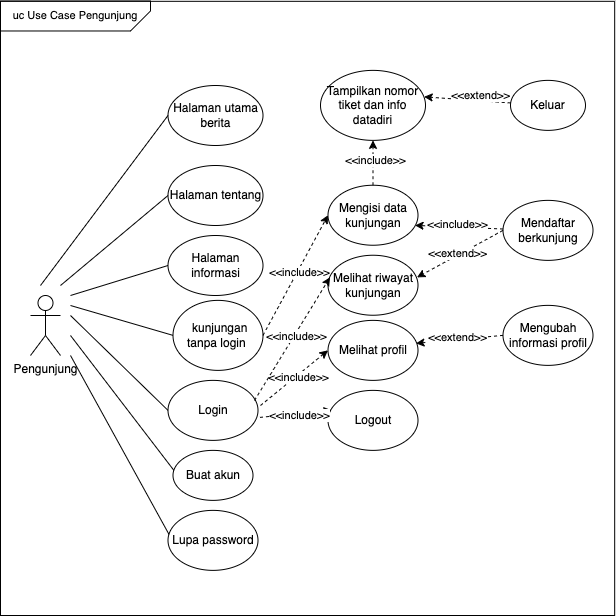

The diagram above was exported from draw.io. Its source (the exported page's mxGraphModel, read from the mxfile embedded in the PNG):
<mxGraphModel dx="1059" dy="720" grid="1" gridSize="10" guides="1" tooltips="1" connect="1" arrows="1" fold="1" page="1" pageScale="1" pageWidth="850" pageHeight="1100" math="0" shadow="0">
  <root>
    <mxCell id="0" />
    <mxCell id="1" parent="0" />
    <mxCell id="IGEThCHEhvGlLkRtF7x6-1" value="Pengunjung" style="shape=umlActor;verticalLabelPosition=bottom;verticalAlign=top;html=1;outlineConnect=0;rounded=1;" parent="1" vertex="1">
      <mxGeometry x="100" y="340" width="30" height="60" as="geometry" />
    </mxCell>
    <mxCell id="IGEThCHEhvGlLkRtF7x6-2" value="Mengisi data kunjungan" style="ellipse;whiteSpace=wrap;html=1;rounded=1;" parent="1" vertex="1">
      <mxGeometry x="397.5" y="229.74" width="90" height="60" as="geometry" />
    </mxCell>
    <mxCell id="IGEThCHEhvGlLkRtF7x6-3" value="Tampilkan nomor tiket dan info datadiri" style="ellipse;whiteSpace=wrap;html=1;rounded=1;" parent="1" vertex="1">
      <mxGeometry x="390" y="114.87" width="105" height="70" as="geometry" />
    </mxCell>
    <mxCell id="IGEThCHEhvGlLkRtF7x6-6" value="" style="endArrow=classic;html=1;rounded=1;exitX=0.5;exitY=0;exitDx=0;exitDy=0;entryX=0.5;entryY=1;entryDx=0;entryDy=0;dashed=1;" parent="1" source="IGEThCHEhvGlLkRtF7x6-2" target="IGEThCHEhvGlLkRtF7x6-3" edge="1">
      <mxGeometry width="50" height="50" relative="1" as="geometry">
        <mxPoint x="318" y="315.95" as="sourcePoint" />
        <mxPoint x="368" y="265.95" as="targetPoint" />
      </mxGeometry>
    </mxCell>
    <mxCell id="IGEThCHEhvGlLkRtF7x6-7" value="&amp;lt;&amp;lt;include&amp;gt;&amp;gt;" style="edgeLabel;html=1;align=center;verticalAlign=middle;resizable=0;points=[];rounded=1;" parent="IGEThCHEhvGlLkRtF7x6-6" vertex="1" connectable="0">
      <mxGeometry x="0.0589" y="-2" relative="1" as="geometry">
        <mxPoint y="-1" as="offset" />
      </mxGeometry>
    </mxCell>
    <mxCell id="IGEThCHEhvGlLkRtF7x6-8" value="&amp;nbsp;kunjungan tanpa login&amp;nbsp;" style="ellipse;whiteSpace=wrap;html=1;rounded=1;" parent="1" vertex="1">
      <mxGeometry x="242.5" y="344.87" width="90" height="70" as="geometry" />
    </mxCell>
    <mxCell id="IGEThCHEhvGlLkRtF7x6-10" value="Keluar" style="ellipse;whiteSpace=wrap;html=1;rounded=1;" parent="1" vertex="1">
      <mxGeometry x="580" y="124.87" width="75" height="50" as="geometry" />
    </mxCell>
    <mxCell id="IGEThCHEhvGlLkRtF7x6-13" value="" style="endArrow=classic;html=1;rounded=0;entryX=0.987;entryY=0.378;entryDx=0;entryDy=0;entryPerimeter=0;dashed=1;" parent="1" source="IGEThCHEhvGlLkRtF7x6-10" target="IGEThCHEhvGlLkRtF7x6-3" edge="1">
      <mxGeometry width="50" height="50" relative="1" as="geometry">
        <mxPoint x="560.9000000000001" y="89.99999999999996" as="sourcePoint" />
        <mxPoint x="400" y="115.95" as="targetPoint" />
      </mxGeometry>
    </mxCell>
    <mxCell id="IGEThCHEhvGlLkRtF7x6-14" value="&amp;lt;&amp;lt;extend&amp;gt;&amp;gt;" style="edgeLabel;html=1;align=center;verticalAlign=middle;resizable=0;points=[];" parent="IGEThCHEhvGlLkRtF7x6-13" vertex="1" connectable="0">
      <mxGeometry x="-0.0069" y="1" relative="1" as="geometry">
        <mxPoint x="12" y="-6" as="offset" />
      </mxGeometry>
    </mxCell>
    <mxCell id="88wqEb-GOLQgcsY3DgQC-1" value="" style="endArrow=none;html=1;rounded=0;entryX=0;entryY=0.5;entryDx=0;entryDy=0;" parent="1" target="IGEThCHEhvGlLkRtF7x6-8" edge="1">
      <mxGeometry width="50" height="50" relative="1" as="geometry">
        <mxPoint x="140" y="350" as="sourcePoint" />
        <mxPoint x="450" y="380" as="targetPoint" />
      </mxGeometry>
    </mxCell>
    <mxCell id="MLU2V3QKFiQ-VihSslrR-2" value="" style="endArrow=classic;html=1;rounded=1;exitX=1;exitY=0.5;exitDx=0;exitDy=0;dashed=1;entryX=0;entryY=0.5;entryDx=0;entryDy=0;" parent="1" source="IGEThCHEhvGlLkRtF7x6-8" target="IGEThCHEhvGlLkRtF7x6-2" edge="1">
      <mxGeometry width="50" height="50" relative="1" as="geometry">
        <mxPoint x="282" y="271.5" as="sourcePoint" />
        <mxPoint x="380" y="268.5" as="targetPoint" />
      </mxGeometry>
    </mxCell>
    <mxCell id="MLU2V3QKFiQ-VihSslrR-3" value="&amp;lt;&amp;lt;include&amp;gt;&amp;gt;" style="edgeLabel;html=1;align=center;verticalAlign=middle;resizable=0;points=[];rounded=1;" parent="MLU2V3QKFiQ-VihSslrR-2" vertex="1" connectable="0">
      <mxGeometry x="0.0589" y="-2" relative="1" as="geometry">
        <mxPoint y="-1" as="offset" />
      </mxGeometry>
    </mxCell>
    <mxCell id="MLU2V3QKFiQ-VihSslrR-5" value="Melihat profil" style="ellipse;whiteSpace=wrap;html=1;rounded=1;" parent="1" vertex="1">
      <mxGeometry x="397.5" y="364.87" width="90" height="60" as="geometry" />
    </mxCell>
    <mxCell id="MLU2V3QKFiQ-VihSslrR-7" value="Login" style="ellipse;whiteSpace=wrap;html=1;rounded=1;" parent="1" vertex="1">
      <mxGeometry x="237.5" y="424.87" width="90" height="60" as="geometry" />
    </mxCell>
    <mxCell id="MLU2V3QKFiQ-VihSslrR-8" value="Buat akun" style="ellipse;whiteSpace=wrap;html=1;rounded=1;" parent="1" vertex="1">
      <mxGeometry x="242.5" y="494.87" width="80" height="50" as="geometry" />
    </mxCell>
    <mxCell id="MLU2V3QKFiQ-VihSslrR-9" value="" style="endArrow=none;html=1;rounded=0;entryX=0.011;entryY=0.4;entryDx=0;entryDy=0;entryPerimeter=0;" parent="1" target="MLU2V3QKFiQ-VihSslrR-8" edge="1">
      <mxGeometry width="50" height="50" relative="1" as="geometry">
        <mxPoint x="140" y="380" as="sourcePoint" />
        <mxPoint x="230" y="365" as="targetPoint" />
        <Array as="points" />
      </mxGeometry>
    </mxCell>
    <mxCell id="MLU2V3QKFiQ-VihSslrR-10" value="Melihat riwayat kunjungan" style="ellipse;whiteSpace=wrap;html=1;rounded=1;" parent="1" vertex="1">
      <mxGeometry x="397.5" y="299.74" width="90" height="60" as="geometry" />
    </mxCell>
    <mxCell id="MLU2V3QKFiQ-VihSslrR-12" value="" style="endArrow=classic;html=1;rounded=1;entryX=0;entryY=0.5;entryDx=0;entryDy=0;dashed=1;" parent="1" target="MLU2V3QKFiQ-VihSslrR-5" edge="1">
      <mxGeometry width="50" height="50" relative="1" as="geometry">
        <mxPoint x="330" y="450" as="sourcePoint" />
        <mxPoint x="419" y="323" as="targetPoint" />
      </mxGeometry>
    </mxCell>
    <mxCell id="MLU2V3QKFiQ-VihSslrR-13" value="&amp;lt;&amp;lt;include&amp;gt;&amp;gt;" style="edgeLabel;html=1;align=center;verticalAlign=middle;resizable=0;points=[];rounded=1;" parent="MLU2V3QKFiQ-VihSslrR-12" vertex="1" connectable="0">
      <mxGeometry x="0.0589" y="-2" relative="1" as="geometry">
        <mxPoint y="-1" as="offset" />
      </mxGeometry>
    </mxCell>
    <mxCell id="MLU2V3QKFiQ-VihSslrR-14" value="" style="endArrow=classic;html=1;rounded=1;dashed=1;exitX=0.961;exitY=0.335;exitDx=0;exitDy=0;entryX=0.022;entryY=0.369;entryDx=0;entryDy=0;entryPerimeter=0;exitPerimeter=0;" parent="1" source="MLU2V3QKFiQ-VihSslrR-7" target="MLU2V3QKFiQ-VihSslrR-10" edge="1">
      <mxGeometry width="50" height="50" relative="1" as="geometry">
        <mxPoint x="340" y="500" as="sourcePoint" />
        <mxPoint x="450" y="540" as="targetPoint" />
      </mxGeometry>
    </mxCell>
    <mxCell id="MLU2V3QKFiQ-VihSslrR-15" value="&amp;lt;&amp;lt;include&amp;gt;&amp;gt;" style="edgeLabel;html=1;align=center;verticalAlign=middle;resizable=0;points=[];rounded=1;" parent="MLU2V3QKFiQ-VihSslrR-14" vertex="1" connectable="0">
      <mxGeometry x="0.0589" y="-2" relative="1" as="geometry">
        <mxPoint y="-1" as="offset" />
      </mxGeometry>
    </mxCell>
    <mxCell id="MLU2V3QKFiQ-VihSslrR-20" value="Lupa password" style="ellipse;whiteSpace=wrap;html=1;rounded=1;" parent="1" vertex="1">
      <mxGeometry x="237.5" y="554.87" width="90" height="60" as="geometry" />
    </mxCell>
    <mxCell id="MLU2V3QKFiQ-VihSslrR-21" value="" style="endArrow=none;html=1;rounded=0;entryX=0.011;entryY=0.4;entryDx=0;entryDy=0;entryPerimeter=0;" parent="1" target="MLU2V3QKFiQ-VihSslrR-20" edge="1">
      <mxGeometry width="50" height="50" relative="1" as="geometry">
        <mxPoint x="140" y="400" as="sourcePoint" />
        <mxPoint x="230" y="435" as="targetPoint" />
        <Array as="points" />
      </mxGeometry>
    </mxCell>
    <mxCell id="MLU2V3QKFiQ-VihSslrR-24" value="Halaman utama berita" style="ellipse;whiteSpace=wrap;html=1;rounded=1;" parent="1" vertex="1">
      <mxGeometry x="237.5" y="130" width="95" height="60" as="geometry" />
    </mxCell>
    <mxCell id="MLU2V3QKFiQ-VihSslrR-25" value="" style="endArrow=none;html=1;rounded=0;entryX=0;entryY=0.5;entryDx=0;entryDy=0;" parent="1" target="MLU2V3QKFiQ-VihSslrR-24" edge="1">
      <mxGeometry width="50" height="50" relative="1" as="geometry">
        <mxPoint x="110" y="330" as="sourcePoint" />
        <mxPoint x="250" y="-5" as="targetPoint" />
        <Array as="points" />
      </mxGeometry>
    </mxCell>
    <mxCell id="MLU2V3QKFiQ-VihSslrR-28" value="" style="endArrow=none;html=1;rounded=0;entryX=0;entryY=0.5;entryDx=0;entryDy=0;" parent="1" target="MLU2V3QKFiQ-VihSslrR-7" edge="1">
      <mxGeometry width="50" height="50" relative="1" as="geometry">
        <mxPoint x="140" y="360" as="sourcePoint" />
        <mxPoint x="241" y="420" as="targetPoint" />
        <Array as="points" />
      </mxGeometry>
    </mxCell>
    <mxCell id="MLU2V3QKFiQ-VihSslrR-29" value="Logout" style="ellipse;whiteSpace=wrap;html=1;rounded=1;" parent="1" vertex="1">
      <mxGeometry x="397.5" y="434.87" width="90" height="60" as="geometry" />
    </mxCell>
    <mxCell id="MLU2V3QKFiQ-VihSslrR-30" value="" style="endArrow=classic;html=1;rounded=1;dashed=1;exitX=1.022;exitY=0.617;exitDx=0;exitDy=0;entryX=0.044;entryY=0.333;entryDx=0;entryDy=0;entryPerimeter=0;exitPerimeter=0;" parent="1" source="MLU2V3QKFiQ-VihSslrR-7" target="MLU2V3QKFiQ-VihSslrR-29" edge="1">
      <mxGeometry width="50" height="50" relative="1" as="geometry">
        <mxPoint x="294" y="420" as="sourcePoint" />
        <mxPoint x="390" y="499" as="targetPoint" />
      </mxGeometry>
    </mxCell>
    <mxCell id="MLU2V3QKFiQ-VihSslrR-31" value="&amp;lt;&amp;lt;include&amp;gt;&amp;gt;" style="edgeLabel;html=1;align=center;verticalAlign=middle;resizable=0;points=[];rounded=1;" parent="MLU2V3QKFiQ-VihSslrR-30" vertex="1" connectable="0">
      <mxGeometry x="0.0589" y="-2" relative="1" as="geometry">
        <mxPoint y="-1" as="offset" />
      </mxGeometry>
    </mxCell>
    <mxCell id="D6-R1dwiseAg3jH4LOjI-1" value="" style="whiteSpace=wrap;html=1;aspect=fixed;fillColor=none;movable=1;resizable=1;rotatable=1;deletable=1;editable=1;locked=0;connectable=1;" parent="1" vertex="1">
      <mxGeometry x="70" y="45.82" width="614.18" height="614.18" as="geometry" />
    </mxCell>
    <mxCell id="D6-R1dwiseAg3jH4LOjI-2" value="&lt;font style=&quot;font-size: 11px;&quot;&gt;uc Use Case Pengunjung&lt;/font&gt;" style="shape=card;whiteSpace=wrap;html=1;fillColor=none;flipH=1;size=20;flipV=1;" parent="1" vertex="1">
      <mxGeometry x="70" y="45.48" width="150" height="30" as="geometry" />
    </mxCell>
    <mxCell id="plHSwefIPrr8KNtGwuqa-2" value="Halaman tentang" style="ellipse;whiteSpace=wrap;html=1;rounded=1;" vertex="1" parent="1">
      <mxGeometry x="237.5" y="210" width="95" height="60" as="geometry" />
    </mxCell>
    <mxCell id="plHSwefIPrr8KNtGwuqa-3" value="" style="endArrow=none;html=1;rounded=0;entryX=0;entryY=0.5;entryDx=0;entryDy=0;" edge="1" parent="1" target="plHSwefIPrr8KNtGwuqa-2">
      <mxGeometry width="50" height="50" relative="1" as="geometry">
        <mxPoint x="130" y="330" as="sourcePoint" />
        <mxPoint x="248" y="170" as="targetPoint" />
        <Array as="points" />
      </mxGeometry>
    </mxCell>
    <mxCell id="plHSwefIPrr8KNtGwuqa-4" value="Halaman informasi" style="ellipse;whiteSpace=wrap;html=1;rounded=1;" vertex="1" parent="1">
      <mxGeometry x="237.5" y="280" width="95" height="60" as="geometry" />
    </mxCell>
    <mxCell id="plHSwefIPrr8KNtGwuqa-5" value="" style="endArrow=none;html=1;rounded=0;entryX=0;entryY=0.5;entryDx=0;entryDy=0;" edge="1" parent="1" target="plHSwefIPrr8KNtGwuqa-4">
      <mxGeometry width="50" height="50" relative="1" as="geometry">
        <mxPoint x="140" y="340" as="sourcePoint" />
        <mxPoint x="248" y="250" as="targetPoint" />
        <Array as="points" />
      </mxGeometry>
    </mxCell>
    <mxCell id="plHSwefIPrr8KNtGwuqa-6" value="Mendaftar berkunjung" style="ellipse;whiteSpace=wrap;html=1;rounded=1;" vertex="1" parent="1">
      <mxGeometry x="572.5" y="244.87" width="90" height="60" as="geometry" />
    </mxCell>
    <mxCell id="plHSwefIPrr8KNtGwuqa-8" value="" style="endArrow=classic;html=1;rounded=1;dashed=1;entryX=0.989;entryY=0.369;entryDx=0;entryDy=0;entryPerimeter=0;exitX=0;exitY=0.5;exitDx=0;exitDy=0;" edge="1" parent="1" source="plHSwefIPrr8KNtGwuqa-6" target="MLU2V3QKFiQ-VihSslrR-10">
      <mxGeometry width="50" height="50" relative="1" as="geometry">
        <mxPoint x="540" y="450" as="sourcePoint" />
        <mxPoint x="603" y="500" as="targetPoint" />
      </mxGeometry>
    </mxCell>
    <mxCell id="plHSwefIPrr8KNtGwuqa-9" value="&amp;lt;&amp;lt;extend&amp;gt;&amp;gt;" style="edgeLabel;html=1;align=center;verticalAlign=middle;resizable=0;points=[];rounded=1;" vertex="1" connectable="0" parent="plHSwefIPrr8KNtGwuqa-8">
      <mxGeometry x="0.0589" y="-2" relative="1" as="geometry">
        <mxPoint y="-1" as="offset" />
      </mxGeometry>
    </mxCell>
    <mxCell id="plHSwefIPrr8KNtGwuqa-10" value="" style="endArrow=classic;html=1;rounded=1;dashed=1;entryX=0.967;entryY=0.669;entryDx=0;entryDy=0;entryPerimeter=0;" edge="1" parent="1" source="plHSwefIPrr8KNtGwuqa-6" target="IGEThCHEhvGlLkRtF7x6-2">
      <mxGeometry width="50" height="50" relative="1" as="geometry">
        <mxPoint x="505" y="550" as="sourcePoint" />
        <mxPoint x="544" y="490" as="targetPoint" />
      </mxGeometry>
    </mxCell>
    <mxCell id="plHSwefIPrr8KNtGwuqa-11" value="&amp;lt;&amp;lt;include&amp;gt;&amp;gt;" style="edgeLabel;html=1;align=center;verticalAlign=middle;resizable=0;points=[];rounded=1;" vertex="1" connectable="0" parent="plHSwefIPrr8KNtGwuqa-10">
      <mxGeometry x="0.0589" y="-2" relative="1" as="geometry">
        <mxPoint y="-1" as="offset" />
      </mxGeometry>
    </mxCell>
    <mxCell id="plHSwefIPrr8KNtGwuqa-12" value="Mengubah informasi profil" style="ellipse;whiteSpace=wrap;html=1;rounded=1;" vertex="1" parent="1">
      <mxGeometry x="572.5" y="349.87" width="90" height="60" as="geometry" />
    </mxCell>
    <mxCell id="plHSwefIPrr8KNtGwuqa-13" value="" style="endArrow=classic;html=1;rounded=1;entryX=0.978;entryY=0.383;entryDx=0;entryDy=0;dashed=1;entryPerimeter=0;exitX=0;exitY=0.5;exitDx=0;exitDy=0;" edge="1" parent="1" source="plHSwefIPrr8KNtGwuqa-12" target="MLU2V3QKFiQ-VihSslrR-5">
      <mxGeometry width="50" height="50" relative="1" as="geometry">
        <mxPoint x="570" y="520" as="sourcePoint" />
        <mxPoint x="415" y="530" as="targetPoint" />
      </mxGeometry>
    </mxCell>
    <mxCell id="plHSwefIPrr8KNtGwuqa-14" value="&amp;lt;&amp;lt;extend&amp;gt;&amp;gt;" style="edgeLabel;html=1;align=center;verticalAlign=middle;resizable=0;points=[];rounded=1;" vertex="1" connectable="0" parent="plHSwefIPrr8KNtGwuqa-13">
      <mxGeometry x="0.0589" y="-2" relative="1" as="geometry">
        <mxPoint y="-1" as="offset" />
      </mxGeometry>
    </mxCell>
  </root>
</mxGraphModel>